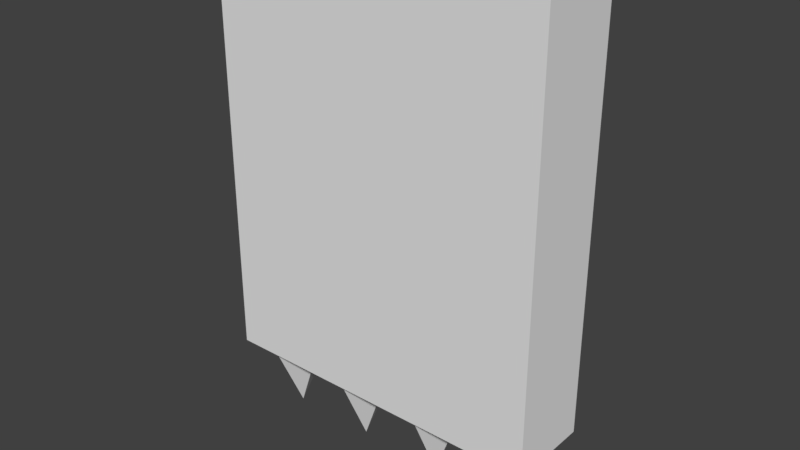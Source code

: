 # Source: spikesWall.blend  (saved by Blender 2.79.0; exported with 4.5.12 LTS)
import bpy
from mathutils import Matrix  # noqa: F401  (used for matrix-valued properties, if any)

bpy.ops.wm.read_factory_settings(use_empty=True)
scene = bpy.context.scene
scene.name = 'Scene'

# ---- collections
col_collection_1 = bpy.data.collections.new('Collection 1'); scene.collection.children.link(col_collection_1)

# ---- world
world_world = bpy.data.worlds.new('World'); scene.world = world_world
world_world.color = (0.05088, 0.05088, 0.05088)
world_world.use_sun_shadow = False
world_world.sun_shadow_jitter_overblur = 0.0
world_world.cycles.sampling_method = 'MANUAL'

# ---- meshes
me_cone = bpy.data.meshes.new('Cone')
me_cone.from_pydata([(0.0, 1.0, -1.033), (0.9511, 0.309, -1.033), (0.5878, -0.809, -1.033), (0.0, 0.0, 1.167), (-0.5878, -0.809, -1.033), (-0.9511, 0.309, -1.033)], [], [(0, 3, 1), (1, 3, 2), (2, 3, 4), (4, 3, 5), (5, 3, 0), (0, 1, 2, 4, 5)])
me_cone.use_remesh_preserve_volume = False
me_cone.use_remesh_preserve_attributes = False
me_cone.use_mirror_vertex_groups = False
me_cone.update()
me_cube_001 = bpy.data.meshes.new('Cube.001')
me_cube_001.from_pydata([(-1.0, -1.0, -1.0), (-1.0, -1.0, 1.0), (-1.0, 1.0, -1.0), (-1.0, 1.0, 1.0), (1.0, -1.0, -1.0), (1.0, -1.0, 1.0), (1.0, 1.0, -1.0), (1.0, 1.0, 1.0)], [], [(0, 1, 3, 2), (2, 3, 7, 6), (6, 7, 5, 4), (4, 5, 1, 0), (2, 6, 4, 0), (7, 3, 1, 5)])
me_cube_001.use_remesh_preserve_volume = False
me_cube_001.use_remesh_preserve_attributes = False
me_cube_001.use_mirror_vertex_groups = False
me_cube_001.update()

# ---- objects
ob_cone = bpy.data.objects.new('Cone', me_cone)
ob_cube = bpy.data.objects.new('Cube', me_cube_001)

# ---- transforms, parenting, visibility, modifiers, constraints
ob_cone.location = (-0.7931, 0.0, 0.4995)
ob_cone.rotation_euler = (-3.142, -0.0, 0.0)
ob_cone.scale = (0.2113, 0.2113, 0.2113)
ob_cone.lineart.crease_threshold = 0.0
_m = ob_cone.modifiers.new('Array', 'ARRAY')
_m.count = 4
_m.use_constant_offset = True
_m.constant_offset_displace = (2.5, 0.0, 0.0)
_m.use_relative_offset = False
ob_cube.location = (0.0, 0.0, 1.979)
ob_cube.rotation_euler = (1.571, -0.0, 0.0)
ob_cube.scale = (1.0, 1.25, 0.25)
ob_cube.lineart.crease_threshold = 0.0

# ---- collection membership
col_collection_1.objects.link(ob_cone)
col_collection_1.objects.link(ob_cube)

# ---- scene / render settings (as saved in the file)
scene.frame_start = 1; scene.frame_end = 250; scene.frame_set(1)
scene.render.engine = 'BLENDER_EEVEE_NEXT'
scene.render.resolution_percentage = 50
scene.render.dither_intensity = 0.0
scene.cycles.use_denoising = False
scene.cycles.samples = 128
scene.cycles.sampling_pattern = 'TABULATED_SOBOL'
scene.cycles.use_adaptive_sampling = False
scene.cycles.use_light_tree = False
scene.cycles.blur_glossy = 0.0
scene.cycles.sample_clamp_indirect = 0.0
scene.view_settings.view_transform = 'Standard'
bpy.context.view_layer.update()

# ---- added for rendering (the .blend has no active camera and no usable light): camera, sun
cam_auto = bpy.data.cameras.new('AutoCamera')
cam_auto.lens = 50.0
cam_auto.sensor_width = 36.0
cam_auto.clip_end = 1000.0
ob_auto_camera = bpy.data.objects.new('AutoCamera', cam_auto)
scene.collection.objects.link(ob_auto_camera)
ob_auto_camera.location = (3.3499, -4.01988, 4.4211)
ob_auto_camera.rotation_euler = (1.09748, -7.21219e-08, 0.694738)
scene.camera = ob_auto_camera
light_auto_sun = bpy.data.lights.new('AutoSun', 'SUN')
light_auto_sun.energy = 3.0
light_auto_sun.angle = 0.0523599
ob_auto_sun = bpy.data.objects.new('AutoSun', light_auto_sun)
scene.collection.objects.link(ob_auto_sun)
ob_auto_sun.rotation_euler = (0.872665, 0.174533, 0.523599)
bpy.context.view_layer.update()

